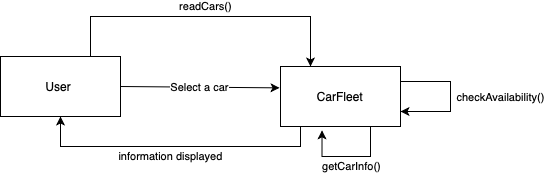

The diagram above was exported from draw.io. Its source (the exported page's mxGraphModel, read from the mxfile embedded in the PNG):
<mxGraphModel dx="786" dy="447" grid="1" gridSize="10" guides="1" tooltips="1" connect="1" arrows="1" fold="1" page="1" pageScale="1" pageWidth="850" pageHeight="1100" math="0" shadow="0">
  <root>
    <mxCell id="0" />
    <mxCell id="1" parent="0" />
    <mxCell id="LiCW62F8znBXMjl6bBFc-17" style="edgeStyle=orthogonalEdgeStyle;rounded=0;orthogonalLoop=1;jettySize=auto;html=1;exitX=0.75;exitY=0;exitDx=0;exitDy=0;entryX=0.25;entryY=0;entryDx=0;entryDy=0;" edge="1" parent="1" source="LiCW62F8znBXMjl6bBFc-13" target="LiCW62F8znBXMjl6bBFc-14">
      <mxGeometry relative="1" as="geometry">
        <Array as="points">
          <mxPoint x="300" y="170" />
          <mxPoint x="520" y="170" />
        </Array>
      </mxGeometry>
    </mxCell>
    <mxCell id="LiCW62F8znBXMjl6bBFc-18" value="readCars()" style="edgeLabel;html=1;align=center;verticalAlign=middle;resizable=0;points=[];" vertex="1" connectable="0" parent="LiCW62F8znBXMjl6bBFc-17">
      <mxGeometry x="0.0656" y="1" relative="1" as="geometry">
        <mxPoint x="-10" y="-9" as="offset" />
      </mxGeometry>
    </mxCell>
    <mxCell id="LiCW62F8znBXMjl6bBFc-13" value="User&amp;nbsp;" style="rounded=0;whiteSpace=wrap;html=1;" vertex="1" parent="1">
      <mxGeometry x="210" y="210" width="120" height="60" as="geometry" />
    </mxCell>
    <mxCell id="LiCW62F8znBXMjl6bBFc-21" style="edgeStyle=orthogonalEdgeStyle;rounded=0;orthogonalLoop=1;jettySize=auto;html=1;exitX=1;exitY=0.25;exitDx=0;exitDy=0;entryX=1;entryY=0.75;entryDx=0;entryDy=0;" edge="1" parent="1" source="LiCW62F8znBXMjl6bBFc-14" target="LiCW62F8znBXMjl6bBFc-14">
      <mxGeometry relative="1" as="geometry">
        <mxPoint x="640" y="260" as="targetPoint" />
        <Array as="points">
          <mxPoint x="660" y="235" />
          <mxPoint x="660" y="265" />
        </Array>
      </mxGeometry>
    </mxCell>
    <mxCell id="LiCW62F8znBXMjl6bBFc-27" value="checkAvailability()" style="edgeLabel;html=1;align=center;verticalAlign=middle;resizable=0;points=[];" vertex="1" connectable="0" parent="LiCW62F8znBXMjl6bBFc-21">
      <mxGeometry x="-0.1205" y="1" relative="1" as="geometry">
        <mxPoint x="49" y="8" as="offset" />
      </mxGeometry>
    </mxCell>
    <mxCell id="LiCW62F8znBXMjl6bBFc-14" value="CarFleet" style="rounded=0;whiteSpace=wrap;html=1;" vertex="1" parent="1">
      <mxGeometry x="490" y="220" width="120" height="60" as="geometry" />
    </mxCell>
    <mxCell id="LiCW62F8znBXMjl6bBFc-22" value="Select a car" style="endArrow=classic;html=1;rounded=0;exitX=1;exitY=0.5;exitDx=0;exitDy=0;entryX=-0.008;entryY=0.356;entryDx=0;entryDy=0;entryPerimeter=0;" edge="1" parent="1" source="LiCW62F8znBXMjl6bBFc-13" target="LiCW62F8znBXMjl6bBFc-14">
      <mxGeometry width="50" height="50" relative="1" as="geometry">
        <mxPoint x="410" y="300" as="sourcePoint" />
        <mxPoint x="460" y="250" as="targetPoint" />
      </mxGeometry>
    </mxCell>
    <mxCell id="LiCW62F8znBXMjl6bBFc-24" style="edgeStyle=orthogonalEdgeStyle;rounded=0;orthogonalLoop=1;jettySize=auto;html=1;exitX=0.75;exitY=1;exitDx=0;exitDy=0;entryX=0.346;entryY=1.064;entryDx=0;entryDy=0;entryPerimeter=0;" edge="1" parent="1" source="LiCW62F8znBXMjl6bBFc-14" target="LiCW62F8znBXMjl6bBFc-14">
      <mxGeometry relative="1" as="geometry">
        <Array as="points">
          <mxPoint x="580" y="310" />
          <mxPoint x="532" y="310" />
        </Array>
      </mxGeometry>
    </mxCell>
    <mxCell id="LiCW62F8znBXMjl6bBFc-28" value="getCarInfo()" style="edgeLabel;html=1;align=center;verticalAlign=middle;resizable=0;points=[];" vertex="1" connectable="0" parent="LiCW62F8znBXMjl6bBFc-24">
      <mxGeometry x="0.0064" y="4" relative="1" as="geometry">
        <mxPoint x="3" y="6" as="offset" />
      </mxGeometry>
    </mxCell>
    <mxCell id="LiCW62F8znBXMjl6bBFc-26" style="edgeStyle=orthogonalEdgeStyle;rounded=0;orthogonalLoop=1;jettySize=auto;html=1;entryX=0.5;entryY=1;entryDx=0;entryDy=0;" edge="1" parent="1" target="LiCW62F8znBXMjl6bBFc-13">
      <mxGeometry relative="1" as="geometry">
        <mxPoint x="510" y="280" as="sourcePoint" />
        <Array as="points">
          <mxPoint x="510" y="280" />
          <mxPoint x="510" y="300" />
          <mxPoint x="270" y="300" />
        </Array>
      </mxGeometry>
    </mxCell>
    <mxCell id="LiCW62F8znBXMjl6bBFc-29" value="information displayed" style="edgeLabel;html=1;align=center;verticalAlign=middle;resizable=0;points=[];" vertex="1" connectable="0" parent="LiCW62F8znBXMjl6bBFc-26">
      <mxGeometry x="0.0414" y="1" relative="1" as="geometry">
        <mxPoint y="9" as="offset" />
      </mxGeometry>
    </mxCell>
  </root>
</mxGraphModel>